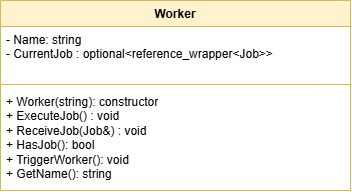

The diagram above was exported from draw.io. Its source (the exported page's mxGraphModel, read from the mxfile embedded in the PNG):
<mxGraphModel dx="1414" dy="841" grid="1" gridSize="10" guides="1" tooltips="1" connect="1" arrows="1" fold="1" page="1" pageScale="1" pageWidth="1169" pageHeight="827" math="0" shadow="0">
  <root>
    <mxCell id="0" />
    <mxCell id="1" parent="0" />
    <mxCell id="41iBs-W9u0ETKM_wIMk7-1" parent="1" style="swimlane;fontStyle=1;align=center;verticalAlign=top;childLayout=stackLayout;horizontal=1;startSize=26;horizontalStack=0;resizeParent=1;resizeParentMax=0;resizeLast=0;collapsible=1;marginBottom=0;whiteSpace=wrap;html=1;fillColor=#fff2cc;strokeColor=#d6b656;" value="Worker" vertex="1">
      <mxGeometry height="190" width="350" x="400" y="160" as="geometry" />
    </mxCell>
    <mxCell id="41iBs-W9u0ETKM_wIMk7-2" parent="41iBs-W9u0ETKM_wIMk7-1" style="text;strokeColor=none;fillColor=none;align=left;verticalAlign=top;spacingLeft=4;spacingRight=4;overflow=hidden;rotatable=0;points=[[0,0.5],[1,0.5]];portConstraint=eastwest;whiteSpace=wrap;html=1;" value="- Name: string&lt;div&gt;- CurrentJob : optional&amp;lt;reference_wrapper&amp;lt;Job&amp;gt;&amp;gt;&lt;/div&gt;" vertex="1">
      <mxGeometry height="54" width="350" y="26" as="geometry" />
    </mxCell>
    <mxCell id="41iBs-W9u0ETKM_wIMk7-3" parent="41iBs-W9u0ETKM_wIMk7-1" style="line;strokeWidth=1;fillColor=none;align=left;verticalAlign=middle;spacingTop=-1;spacingLeft=3;spacingRight=3;rotatable=0;labelPosition=right;points=[];portConstraint=eastwest;strokeColor=inherit;" value="" vertex="1">
      <mxGeometry height="8" width="350" y="80" as="geometry" />
    </mxCell>
    <mxCell id="41iBs-W9u0ETKM_wIMk7-4" parent="41iBs-W9u0ETKM_wIMk7-1" style="text;strokeColor=none;fillColor=none;align=left;verticalAlign=top;spacingLeft=4;spacingRight=4;overflow=hidden;rotatable=0;points=[[0,0.5],[1,0.5]];portConstraint=eastwest;whiteSpace=wrap;html=1;" value="&lt;div&gt;+ Worker(string): constructor&lt;/div&gt;+ ExecuteJob() : void&lt;div&gt;+ ReceiveJob(Job&amp;amp;) : void&lt;/div&gt;&lt;div&gt;+ HasJob(): bool&lt;/div&gt;&lt;div&gt;+ TriggerWorker(): void&lt;/div&gt;&lt;div&gt;+ GetName(): string&lt;/div&gt;" vertex="1">
      <mxGeometry height="102" width="350" y="88" as="geometry" />
    </mxCell>
  </root>
</mxGraphModel>